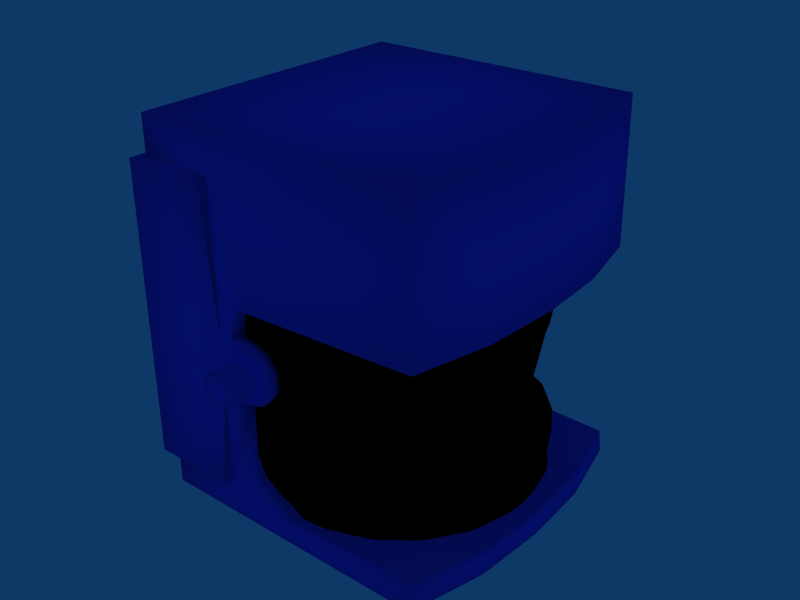 # Source: sick-1.2.blend  (saved by Blender 2.49.2; exported with 4.5.12 LTS)
import bpy
from mathutils import Matrix  # noqa: F401  (used for matrix-valued properties, if any)

bpy.ops.wm.read_factory_settings(use_empty=True)
scene = bpy.context.scene
scene.name = 'Scene'

# ---- collections
col_collection_1 = bpy.data.collections.new('Collection 1'); scene.collection.children.link(col_collection_1)

# ---- materials (node trees are filled in below, after node groups)
mat_black = bpy.data.materials.new('Black')
mat_black.alpha_threshold = 0.0
mat_black.diffuse_color = (0.0, 0.0, 0.0, 1.0)
mat_black.roughness = 0.5
mat_black.line_color = (0.0, 0.0, 0.0, 1.0)
mat_blue = bpy.data.materials.new('Blue')
mat_blue.alpha_threshold = 0.0
mat_blue.diffuse_color = (0.2444, 0.2444, 1.0, 1.0)
mat_blue.roughness = 0.5
mat_blue.line_color = (0.0, 0.0, 0.0, 1.0)

# ---- material node trees

# ---- world
world_world = bpy.data.worlds.new('World'); scene.world = world_world
world_world.color = (0.05656, 0.2208, 0.4)
world_world.use_sun_shadow = False
world_world.sun_shadow_jitter_overblur = 0.0
world_world.cycles.sampling_method = 'MANUAL'
world_world.cycles.sample_map_resolution = 256

# ---- meshes
me_sicks = bpy.data.meshes.new('Sicks')
me_sicks.from_pydata([(-22.74, -74.0, 23.54), (76.27, -1.526e-05, -80.96), (61.54, -1.144e-05, -54.96), (60.85, -42.06, -75.32), (71.26, -21.84, -75.7), (24.9, -67.32, -75.48), (62.91, -43.62, -67.44), (25.67, -70.24, -55.18), (73.15, -22.82, -67.25), (-22.28, -73.91, -25.28), (9.051, -73.75, -47.86), (45.89, -59.75, 16.44), (24.92, -68.38, 16.58), (2.474, -73.74, 3.946), (76.59, -4.578e-05, 4.036), (60.71, -42.26, 3.98), (7.313, -73.66, -10.61), (58.16, -40.39, -2.014), (74.01, -4.578e-05, -1.673), (61.54, -10.35, -54.96), (54.46, -29.8, -55.01), (46.26, -59.75, -55.06), (62.6, -43.41, -54.96), (23.8, -65.35, -2.225), (42.96, -55.59, -2.107), (69.0, -22.01, -1.928), (45.95, -59.75, 3.889), (25.36, -70.24, 3.763), (70.8, -22.22, 4.116), (70.0, -31.05, -80.96), (76.0, -4.578e-05, -54.87), (74.8, -7.629e-06, -76.11), (45.21, -58.17, -75.32), (75.64, -9.152, -81.15), (57.33, -50.02, -81.09), (39.47, -64.21, -81.2), (18.14, -72.29, -81.33), (23.23, -56.0, -55.2), (41.15, -45.65, -55.09), (73.09, -22.82, -54.89), (1.948, -71.42, -75.51), (76.0, -7.629e-06, -67.26), (46.51, -60.01, -67.58), (-22.9, -73.8, 4.285), (-21.34, -73.86, -55.47), (72.72, -22.82, 16.61), (62.23, -43.41, 16.54), (44.7, -58.17, 23.09), (76.33, -4.578e-05, 16.63), (2.496, -73.74, 16.56), (60.61, -42.26, 23.19), (-23.91, -73.74, 16.67), (2.801, -73.03, -81.16), (-23.28, -73.42, -67.26), (-21.5, -73.2, -81.03), (2.434, -72.88, 23.54), (70.82, -22.22, 23.25), (74.34, -4.578e-05, 23.27), (24.66, -68.38, 23.54), (2.438, -73.12, -67.52), (25.02, -68.24, -67.58), (-22.72, -72.61, -75.74), (4.037, -66.32, -32.29), (14.42, -70.54, -52.27), (14.72, -59.85, -52.02), (9.13, -65.17, -46.54), (3.841, -71.43, -32.74), (3.762, -67.64, -20.53), (3.735, -72.56, -20.47), (7.139, -70.02, -10.25), (14.1, -72.65, -1.162), (24.83, -68.04, -0.5913), (14.62, -69.5, -3.681), (-22.28, -77.5, 19.0), (72.71, -77.31, 22.92), (-20.0, 1.907e-06, 18.0), (2.27, -2.384e-07, -80.0), (-8.0, -77.53, -74.22), (6.057, -77.41, -80.0), (82.22, -37.88, -80.0), (84.5, -0.001488, -80.0), (82.24, -37.87, -93.0), (84.5, -4.578e-05, -93.0), (72.5, -77.5, -93.0), (-73.61, -77.5, -74.12), (-35.24, -77.5, -74.16), (-29.64, -82.5, -22.79), (72.5, -75.38, -80.0), (71.52, -77.5, 96.7), (83.86, 0.0003281, 22.99), (81.58, -37.87, 22.98), (83.42, -4.578e-05, 96.77), (81.17, -37.87, 96.76), (-74.57, -77.5, 95.88), (-22.72, -76.0, 7.193), (-36.77, -77.5, 75.77), (-19.97, -76.12, -55.69), (-19.97, 1.907e-06, -55.69), (-19.93, -82.5, -22.83), (-19.9, -76.62, -22.81), (-9.922, -82.5, -10.39), (-14.0, -82.5, -13.83), (-22.76, -82.5, 7.174), (-79.46, -82.5, 75.85), (-13.9, -82.5, -22.78), (0.3062, -82.5, -12.33), (0.2533, -82.5, -3.06), (-5.238, -82.5, 4.409), (-5.238, -77.5, 4.409), (0.2533, -77.5, -3.06), (-13.9, -77.5, -22.78), (-14.06, -77.5, -3.206), (-74.46, -77.5, 75.88), (-36.65, -82.5, 75.84), (-20.13, 1.907e-06, -5.271), (-9.976, -77.51, -5.757), (-18.61, -76.12, -5.283), (-18.67, -82.51, -5.172), (-9.974, -82.5, -5.735), (-18.55, -77.5, -11.11), (-14.05, -77.55, -13.8), (-18.53, -82.5, -11.21), (-29.84, -82.5, 7.053), (-5.101, -77.5, -19.86), (0.3062, -77.5, -12.33), (-14.07, -77.5, 7.224), (-14.07, -82.5, 7.224), (-5.101, -82.5, -19.86), (-73.5, -77.5, -93.0), (-78.61, -82.5, -74.15), (-13.99, -99.06, -7.777), (-5.35, -99.06, -10.31), (-21.88, -99.06, -12.09), (-22.62, -99.06, -5.243), (-6.088, -99.06, -3.462), (-16.52, -99.06, -16.41), (-9.671, -99.06, -15.67), (-21.88, -81.56, -12.09), (-16.52, -81.56, -16.41), (-9.671, -81.56, -15.67), (-5.35, -81.56, -10.31), (-18.3, -99.06, 0.1215), (-11.45, -99.06, 0.8595), (-6.088, -81.56, -3.462), (-11.45, -81.56, 0.8595), (-18.3, -81.56, 0.1215), (-22.62, -81.56, -5.243), (-73.61, 1.526e-05, -74.12), (-78.61, 1.526e-05, -74.15), (-73.5, 7.629e-06, -93.0), (-74.57, 1.526e-05, 95.88), (-74.46, 1.526e-05, 75.88), (-79.46, 1.526e-05, 75.85), (-16.37, -76.83, -66.43), (-8.0, 4.768e-07, -74.22), (-16.37, 1.907e-06, -66.43), (-29.74, -82.5, -7.396), (-9.906, -77.51, -10.25), (-14.05, -82.48, -3.165), (-20.05, 1.907e-06, -22.87), (-35.29, -82.72, -74.17)], [], [(49, 0, 51), (0, 49, 55), (33, 1, 31), (19, 2, 18), (30, 2, 19), (39, 30, 19), (39, 19, 22), (8, 31, 41), (4, 31, 8), (3, 4, 8), (32, 3, 42), (5, 32, 42), (3, 8, 6), (42, 3, 6), (44, 53, 10), (9, 44, 10), (13, 43, 16), (43, 9, 16), (49, 51, 13), (51, 43, 13), (56, 48, 57), (45, 48, 56), (50, 45, 56), (58, 11, 47), (12, 11, 58), (55, 12, 58), (46, 45, 50), (49, 12, 55), (45, 14, 48), (28, 14, 45), (46, 28, 45), (15, 28, 46), (11, 15, 46), (26, 15, 11), (12, 26, 11), (27, 26, 12), (49, 27, 12), (13, 27, 49), (17, 25, 15), (26, 17, 15), (24, 17, 26), (27, 24, 26), (37, 38, 24), (37, 24, 23), (38, 20, 17), (38, 17, 24), (20, 19, 25), (20, 25, 17), (19, 18, 25), (8, 30, 39), (22, 8, 39), (6, 8, 22), (21, 6, 22), (42, 6, 21), (7, 42, 21), (40, 54, 52), (8, 41, 30), (3, 29, 4), (29, 3, 34), (32, 34, 3), (34, 32, 35), (5, 35, 32), (33, 31, 4), (33, 4, 29), (36, 35, 5), (21, 20, 38), (37, 21, 38), (7, 21, 37), (25, 28, 15), (25, 18, 28), (18, 14, 28), (11, 46, 47), (46, 50, 47), (21, 22, 20), (22, 19, 20), (59, 40, 5), (40, 59, 53), (59, 10, 53), (7, 60, 42), (60, 5, 42), (5, 60, 59), (5, 40, 36), (40, 52, 36), (53, 61, 40), (61, 54, 40), (23, 62, 37), (63, 7, 37), (7, 63, 60), (37, 64, 63), (65, 62, 10), (10, 66, 9), (66, 10, 62), (37, 62, 64), (62, 65, 64), (67, 62, 23), (62, 67, 66), (10, 59, 63), (59, 60, 63), (66, 68, 9), (68, 16, 9), (68, 66, 67), (69, 67, 23), (67, 69, 68), (69, 16, 68), (13, 70, 27), (70, 13, 16), (27, 71, 24), (71, 23, 24), (23, 71, 70), (71, 27, 70), (23, 72, 69), (72, 16, 69), (16, 72, 70), (72, 23, 70), (10, 63, 65), (63, 64, 65), (78, 76, 77), (78, 87, 76), (76, 87, 79), (79, 80, 76), (83, 81, 87), (87, 81, 79), (81, 82, 79), (79, 82, 80), (86, 85, 99), (87, 78, 83), (78, 128, 83), (78, 84, 128), (78, 85, 84), (78, 77, 85), (90, 74, 75), (74, 90, 88), (88, 90, 92), (90, 89, 92), (92, 89, 91), (122, 73, 95), (95, 73, 74), (88, 95, 74), (96, 97, 99), (116, 119, 99), (102, 126, 94), (126, 125, 94), (99, 104, 98), (104, 99, 110), (98, 86, 99), (105, 101, 127), (105, 100, 101), (105, 118, 100), (105, 106, 118), (86, 101, 121), (86, 98, 101), (86, 103, 129), (86, 113, 103), (108, 109, 111), (111, 109, 115), (109, 124, 115), (108, 111, 125), (125, 111, 94), (111, 116, 94), (124, 123, 120), (99, 119, 120), (103, 113, 112), (100, 118, 115), (118, 111, 115), (121, 116, 117), (116, 111, 117), (116, 121, 119), (121, 120, 119), (120, 121, 101), (120, 101, 100), (104, 110, 123), (127, 104, 123), (123, 124, 127), (127, 124, 105), (124, 109, 105), (105, 109, 106), (109, 108, 106), (106, 108, 107), (108, 125, 107), (107, 125, 126), (132, 130, 133), (133, 130, 141), (141, 130, 142), (131, 130, 136), (135, 136, 130), (132, 135, 130), (134, 131, 143), (143, 131, 140), (131, 136, 140), (140, 136, 139), (136, 135, 139), (139, 135, 138), (135, 132, 138), (138, 132, 137), (132, 133, 137), (137, 133, 146), (133, 141, 146), (146, 141, 145), (141, 142, 145), (145, 142, 144), (142, 134, 144), (144, 134, 143), (131, 134, 130), (134, 142, 130), (84, 129, 148, 147), (128, 84, 147, 149), (112, 93, 150, 151), (103, 112, 151, 152), (129, 103, 152, 148), (88, 92, 93), (91, 150, 92), (92, 150, 93), (81, 149, 82), (81, 128, 149), (81, 83, 128), (89, 90, 75), (74, 73, 75), (106, 107, 118), (94, 73, 102), (73, 122, 102), (95, 113, 122), (73, 94, 75), (85, 96, 99), (77, 153, 85), (153, 96, 85), (76, 154, 77), (94, 116, 114), (75, 94, 114), (96, 153, 155), (96, 155, 97), (77, 154, 153), (153, 154, 155), (98, 104, 101), (104, 127, 101), (123, 110, 120), (110, 99, 120), (122, 156, 102), (86, 156, 113), (156, 122, 113), (120, 157, 124), (157, 115, 124), (115, 157, 100), (157, 120, 100), (118, 158, 111), (158, 117, 111), (158, 118, 107), (107, 126, 158), (126, 117, 158), (126, 102, 117), (102, 156, 117), (117, 156, 121), (86, 121, 156), (97, 159, 99), (99, 159, 116), (159, 114, 116), (95, 112, 113), (112, 95, 93), (95, 88, 93), (129, 160, 86), (160, 85, 86), (85, 160, 84), (160, 129, 84)])
me_sicks.polygons.foreach_set('use_smooth', [True] * 262)
me_sicks.polygons.foreach_set('material_index', [0, 0, 0, 0, 0, 0, 0, 0, 0, 0, 0, 0, 0, 0, 0, 0, 0, 0, 0, 0, 0, 0, 0, 0, 0, 0, 0, 0, 0, 0, 0, 0, 0, 0, 0, 0, 0, 0, 0, 0, 0, 0, 0, 0, 0, 0, 0, 0, 0, 0, 0, 0, 0, 0, 0, 0, 0, 0, 0, 0, 0, 0, 0, 0, 0, 0, 0, 0, 0, 0, 0, 0, 0, 0, 0, 0, 0, 0, 0, 0, 0, 0, 0, 0, 0, 0, 0, 0, 0, 0, 0, 0, 0, 0, 0, 0, 0, 0, 0, 0, 0, 0, 0, 0, 0, 0, 0, 0, 0, 0, 0, 0, 0, 0, 0, 0, 1, 1, 1, 1, 1, 1, 1, 1, 1, 1, 1, 1, 1, 1, 1, 1, 1, 1, 1, 1, 1, 1, 1, 1, 1, 1, 1, 1, 1, 1, 1, 1, 1, 1, 1, 1, 1, 1, 1, 1, 1, 1, 1, 1, 1, 1, 1, 1, 1, 1, 1, 1, 1, 1, 1, 1, 1, 1, 1, 1, 1, 1, 1, 1, 1, 1, 1, 1, 1, 1, 1, 1, 1, 1, 1, 1, 1, 1, 1, 1, 1, 1, 1, 1, 1, 1, 1, 1, 1, 1, 1, 1, 1, 1, 1, 1, 1, 1, 1, 1, 1, 1, 1, 1, 1, 1, 1, 1, 1, 1, 1, 1, 1, 1, 1, 1, 1, 1, 1, 1, 1, 1, 1, 1, 1, 1, 1, 1, 1, 1, 1, 1, 1, 1, 1, 1, 1, 1, 1, 1, 1, 1, 1, 1, 1, 1])
me_sicks.materials.append(mat_black)
me_sicks.materials.append(mat_blue)
me_sicks.use_remesh_preserve_volume = False
me_sicks.use_remesh_preserve_attributes = False
me_sicks.use_mirror_vertex_groups = False
me_sicks.update()

# ---- objects
ob_sick = bpy.data.objects.new('Sick', None)
ob_sick_block = bpy.data.objects.new('Sick_block', me_sicks)

# ---- transforms, parenting, visibility, modifiers, constraints
ob_sick.location = (0.0, 0.0, 0.0)
ob_sick.lock_rotations_4d = False
ob_sick.empty_display_type = 'ARROWS'
ob_sick.empty_image_offset = (0.0, 0.0)
ob_sick.lineart.crease_threshold = 0.0
ob_sick_block.parent = ob_sick
ob_sick_block.location = (0.0, 0.0, 0.0)
ob_sick_block.scale = (0.001, -0.001, 0.001)
ob_sick_block.lock_rotations_4d = False
ob_sick_block.empty_display_type = 'ARROWS'
ob_sick_block.lineart.crease_threshold = 0.0
_m = ob_sick_block.modifiers.new('Mirror', 'MIRROR')
_m.use_axis = (False, True, False)

# ---- collection membership
col_collection_1.objects.link(ob_sick)
col_collection_1.objects.link(ob_sick_block)

# ---- scene / render settings (as saved in the file)
scene.frame_start = 1; scene.frame_end = 250; scene.frame_set(1)
scene.render.engine = 'BLENDER_EEVEE_NEXT'
scene.render.image_settings.file_format = 'JPEG'
scene.render.image_settings.color_mode = 'RGB'
scene.render.image_settings.compression = 90
scene.render.resolution_x = 800
scene.render.resolution_y = 600
scene.render.pixel_aspect_x = 100.0
scene.render.pixel_aspect_y = 100.0
scene.render.fps = 25
scene.render.dither_intensity = 0.0
scene.render.use_compositing = False
scene.render.use_sequencer = False
scene.render.bake_margin = 2
scene.render.bake_bias = 0.0
scene.render.use_stamp_time = False
scene.render.use_stamp_date = False
scene.render.use_stamp_frame = False
scene.render.use_stamp_camera = False
scene.render.use_stamp_scene = False
scene.render.use_stamp_filename = False
scene.render.use_stamp_render_time = False
scene.render.stamp_font_size = 0
scene.cycles.use_denoising = False
scene.cycles.samples = 10
scene.cycles.sampling_pattern = 'TABULATED_SOBOL'
scene.cycles.light_sampling_threshold = 0.0
scene.cycles.use_adaptive_sampling = False
scene.cycles.use_light_tree = False
scene.cycles.blur_glossy = 0.0
scene.cycles.volume_bounces = 1
scene.cycles.pixel_filter_type = 'GAUSSIAN'
scene.cycles.sample_clamp_indirect = 0.0
scene.view_settings.view_transform = 'Raw'
bpy.context.view_layer.update()

# ---- added for rendering (the .blend has no active camera): camera
cam_auto = bpy.data.cameras.new('AutoCamera')
cam_auto.lens = 50.0
cam_auto.sensor_width = 36.0
cam_auto.clip_end = 1000.0
ob_auto_camera = bpy.data.objects.new('AutoCamera', cam_auto)
scene.collection.objects.link(ob_auto_camera)
ob_auto_camera.location = (0.298226, -0.354845, 0.23845)
ob_auto_camera.rotation_euler = (1.09748, -7.21219e-08, 0.694738)
scene.camera = ob_auto_camera
bpy.context.view_layer.update()
